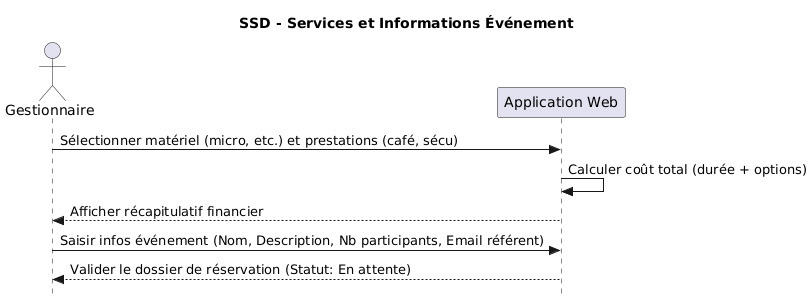

The diagram above was rendered by PlantUML. Its source (embedded in the PNG):
@startuml
skinparam style strictuml
title SSD - Services et Informations Événement

actor "Gestionnaire" as G
participant "Application Web" as A

G -> A : Sélectionner matériel (micro, etc.) et prestations (café, sécu)
A -> A : Calculer coût total (durée + options)
A --> G : Afficher récapitulatif financier
G -> A : Saisir infos événement (Nom, Description, Nb participants, Email référent)
A --> G : Valider le dossier de réservation (Statut: En attente)
@enduml